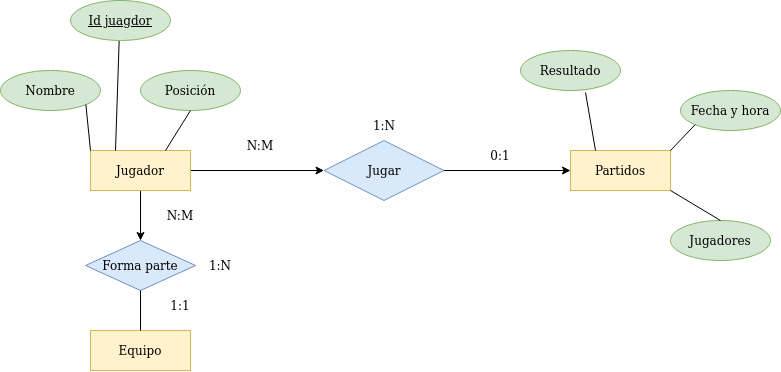

The diagram above was exported from draw.io. Its source (the exported page's mxGraphModel, read from the mxfile embedded in the PNG):
<mxGraphModel dx="1185" dy="643" grid="0" gridSize="10" guides="1" tooltips="1" connect="1" arrows="1" fold="1" page="1" pageScale="1" pageWidth="827" pageHeight="1169" math="0" shadow="0">
  <root>
    <mxCell id="0" />
    <mxCell id="1" parent="0" />
    <mxCell id="flV-mSxsNE6YLVT3EXxK-21" style="edgeStyle=orthogonalEdgeStyle;rounded=0;orthogonalLoop=1;jettySize=auto;html=1;exitX=1;exitY=0.5;exitDx=0;exitDy=0;entryX=0;entryY=0.5;entryDx=0;entryDy=0;strokeColor=default;" edge="1" parent="1" source="flV-mSxsNE6YLVT3EXxK-1" target="flV-mSxsNE6YLVT3EXxK-10">
      <mxGeometry relative="1" as="geometry" />
    </mxCell>
    <mxCell id="flV-mSxsNE6YLVT3EXxK-27" style="edgeStyle=orthogonalEdgeStyle;rounded=0;orthogonalLoop=1;jettySize=auto;html=1;exitX=0.5;exitY=1;exitDx=0;exitDy=0;entryX=0.5;entryY=0;entryDx=0;entryDy=0;strokeColor=default;" edge="1" parent="1" source="flV-mSxsNE6YLVT3EXxK-1" target="flV-mSxsNE6YLVT3EXxK-24">
      <mxGeometry relative="1" as="geometry" />
    </mxCell>
    <mxCell id="flV-mSxsNE6YLVT3EXxK-1" value="Jugador" style="whiteSpace=wrap;html=1;align=center;fillColor=#fff2cc;strokeColor=#d6b656;" vertex="1" parent="1">
      <mxGeometry x="120" y="240" width="100" height="40" as="geometry" />
    </mxCell>
    <mxCell id="flV-mSxsNE6YLVT3EXxK-2" value="Partidos" style="whiteSpace=wrap;html=1;align=center;fillColor=#fff2cc;strokeColor=#d6b656;" vertex="1" parent="1">
      <mxGeometry x="600" y="240" width="100" height="40" as="geometry" />
    </mxCell>
    <mxCell id="flV-mSxsNE6YLVT3EXxK-3" value="Nombre " style="ellipse;whiteSpace=wrap;html=1;align=center;fillColor=#d5e8d4;strokeColor=#82b366;" vertex="1" parent="1">
      <mxGeometry x="30" y="160" width="100" height="40" as="geometry" />
    </mxCell>
    <mxCell id="flV-mSxsNE6YLVT3EXxK-4" value="Posición" style="ellipse;whiteSpace=wrap;html=1;align=center;fillColor=#d5e8d4;strokeColor=#82b366;" vertex="1" parent="1">
      <mxGeometry x="170" y="160" width="100" height="40" as="geometry" />
    </mxCell>
    <mxCell id="flV-mSxsNE6YLVT3EXxK-7" value="" style="endArrow=none;html=1;rounded=0;strokeColor=default;exitX=0.5;exitY=0;exitDx=0;exitDy=0;entryX=0.25;entryY=0;entryDx=0;entryDy=0;" edge="1" parent="1" source="flV-mSxsNE6YLVT3EXxK-11" target="flV-mSxsNE6YLVT3EXxK-1">
      <mxGeometry relative="1" as="geometry">
        <mxPoint x="105.80000000000018" y="314.52" as="sourcePoint" />
        <mxPoint x="530" y="310" as="targetPoint" />
      </mxGeometry>
    </mxCell>
    <mxCell id="flV-mSxsNE6YLVT3EXxK-8" value="" style="endArrow=none;html=1;rounded=0;strokeColor=default;exitX=0;exitY=0;exitDx=0;exitDy=0;entryX=1;entryY=1;entryDx=0;entryDy=0;" edge="1" parent="1" source="flV-mSxsNE6YLVT3EXxK-1" target="flV-mSxsNE6YLVT3EXxK-3">
      <mxGeometry relative="1" as="geometry">
        <mxPoint x="115.80000000000018" y="324.52" as="sourcePoint" />
        <mxPoint x="130" y="290" as="targetPoint" />
      </mxGeometry>
    </mxCell>
    <mxCell id="flV-mSxsNE6YLVT3EXxK-9" value="" style="endArrow=none;html=1;rounded=0;strokeColor=default;exitX=0.75;exitY=0;exitDx=0;exitDy=0;entryX=0.5;entryY=1;entryDx=0;entryDy=0;" edge="1" parent="1" source="flV-mSxsNE6YLVT3EXxK-1" target="flV-mSxsNE6YLVT3EXxK-4">
      <mxGeometry relative="1" as="geometry">
        <mxPoint x="130" y="250" as="sourcePoint" />
        <mxPoint x="125.35533905932743" y="204.14213562373095" as="targetPoint" />
      </mxGeometry>
    </mxCell>
    <mxCell id="flV-mSxsNE6YLVT3EXxK-22" style="edgeStyle=orthogonalEdgeStyle;rounded=0;orthogonalLoop=1;jettySize=auto;html=1;exitX=1;exitY=0.5;exitDx=0;exitDy=0;entryX=0;entryY=0.5;entryDx=0;entryDy=0;strokeColor=default;" edge="1" parent="1" source="flV-mSxsNE6YLVT3EXxK-10" target="flV-mSxsNE6YLVT3EXxK-2">
      <mxGeometry relative="1" as="geometry" />
    </mxCell>
    <mxCell id="flV-mSxsNE6YLVT3EXxK-10" value="Jugar" style="shape=rhombus;perimeter=rhombusPerimeter;whiteSpace=wrap;html=1;align=center;fillColor=#dae8fc;strokeColor=#6c8ebf;" vertex="1" parent="1">
      <mxGeometry x="353.5" y="230" width="120" height="60" as="geometry" />
    </mxCell>
    <mxCell id="flV-mSxsNE6YLVT3EXxK-11" value="Id juagdor" style="ellipse;whiteSpace=wrap;html=1;align=center;fontStyle=4;fillColor=#d5e8d4;strokeColor=#82b366;" vertex="1" parent="1">
      <mxGeometry x="100" y="90" width="100" height="40" as="geometry" />
    </mxCell>
    <mxCell id="flV-mSxsNE6YLVT3EXxK-12" value="Jugadores" style="ellipse;whiteSpace=wrap;html=1;align=center;fillColor=#d5e8d4;strokeColor=#82b366;" vertex="1" parent="1">
      <mxGeometry x="700" y="310" width="100" height="40" as="geometry" />
    </mxCell>
    <mxCell id="flV-mSxsNE6YLVT3EXxK-13" value="Fecha y hora" style="ellipse;whiteSpace=wrap;html=1;align=center;fillColor=#d5e8d4;strokeColor=#82b366;" vertex="1" parent="1">
      <mxGeometry x="710" y="180" width="100" height="40" as="geometry" />
    </mxCell>
    <mxCell id="flV-mSxsNE6YLVT3EXxK-14" value="Resultado" style="ellipse;whiteSpace=wrap;html=1;align=center;fillColor=#d5e8d4;strokeColor=#82b366;" vertex="1" parent="1">
      <mxGeometry x="550" y="140" width="100" height="40" as="geometry" />
    </mxCell>
    <mxCell id="flV-mSxsNE6YLVT3EXxK-15" value="" style="endArrow=none;html=1;rounded=0;strokeColor=default;exitX=0.65;exitY=1.05;exitDx=0;exitDy=0;exitPerimeter=0;entryX=0.25;entryY=0;entryDx=0;entryDy=0;" edge="1" parent="1" source="flV-mSxsNE6YLVT3EXxK-14" target="flV-mSxsNE6YLVT3EXxK-2">
      <mxGeometry relative="1" as="geometry">
        <mxPoint x="370" y="310" as="sourcePoint" />
        <mxPoint x="530" y="310" as="targetPoint" />
      </mxGeometry>
    </mxCell>
    <mxCell id="flV-mSxsNE6YLVT3EXxK-16" value="" style="endArrow=none;html=1;rounded=0;strokeColor=default;exitX=0;exitY=1;exitDx=0;exitDy=0;entryX=1;entryY=0;entryDx=0;entryDy=0;" edge="1" parent="1" source="flV-mSxsNE6YLVT3EXxK-13" target="flV-mSxsNE6YLVT3EXxK-2">
      <mxGeometry relative="1" as="geometry">
        <mxPoint x="370" y="310" as="sourcePoint" />
        <mxPoint x="530" y="310" as="targetPoint" />
      </mxGeometry>
    </mxCell>
    <mxCell id="flV-mSxsNE6YLVT3EXxK-17" value="" style="endArrow=none;html=1;rounded=0;strokeColor=default;entryX=0.5;entryY=0;entryDx=0;entryDy=0;exitX=1;exitY=1;exitDx=0;exitDy=0;" edge="1" parent="1" source="flV-mSxsNE6YLVT3EXxK-2" target="flV-mSxsNE6YLVT3EXxK-12">
      <mxGeometry relative="1" as="geometry">
        <mxPoint x="370" y="310" as="sourcePoint" />
        <mxPoint x="530" y="310" as="targetPoint" />
      </mxGeometry>
    </mxCell>
    <mxCell id="flV-mSxsNE6YLVT3EXxK-18" value="1:N" style="text;html=1;strokeColor=none;fillColor=none;align=center;verticalAlign=middle;whiteSpace=wrap;rounded=0;" vertex="1" parent="1">
      <mxGeometry x="384" y="200" width="60" height="30" as="geometry" />
    </mxCell>
    <mxCell id="flV-mSxsNE6YLVT3EXxK-20" value="N:M" style="text;html=1;strokeColor=none;fillColor=none;align=center;verticalAlign=middle;whiteSpace=wrap;rounded=0;" vertex="1" parent="1">
      <mxGeometry x="260" y="220" width="60" height="30" as="geometry" />
    </mxCell>
    <mxCell id="flV-mSxsNE6YLVT3EXxK-23" value="Equipo" style="whiteSpace=wrap;html=1;align=center;fillColor=#fff2cc;strokeColor=#d6b656;" vertex="1" parent="1">
      <mxGeometry x="120" y="420" width="100" height="40" as="geometry" />
    </mxCell>
    <mxCell id="flV-mSxsNE6YLVT3EXxK-24" value="Forma parte " style="shape=rhombus;perimeter=rhombusPerimeter;whiteSpace=wrap;html=1;align=center;fillColor=#dae8fc;strokeColor=#6c8ebf;" vertex="1" parent="1">
      <mxGeometry x="115" y="330" width="110" height="50" as="geometry" />
    </mxCell>
    <mxCell id="flV-mSxsNE6YLVT3EXxK-25" value="1:1" style="text;html=1;strokeColor=none;fillColor=none;align=center;verticalAlign=middle;whiteSpace=wrap;rounded=0;" vertex="1" parent="1">
      <mxGeometry x="180" y="380" width="60" height="30" as="geometry" />
    </mxCell>
    <mxCell id="flV-mSxsNE6YLVT3EXxK-26" value="N:M" style="text;html=1;strokeColor=none;fillColor=none;align=center;verticalAlign=middle;whiteSpace=wrap;rounded=0;" vertex="1" parent="1">
      <mxGeometry x="180" y="290" width="60" height="30" as="geometry" />
    </mxCell>
    <mxCell id="flV-mSxsNE6YLVT3EXxK-29" value="" style="endArrow=none;html=1;rounded=0;strokeColor=default;exitX=0.5;exitY=1;exitDx=0;exitDy=0;entryX=0.5;entryY=0;entryDx=0;entryDy=0;" edge="1" parent="1" source="flV-mSxsNE6YLVT3EXxK-24" target="flV-mSxsNE6YLVT3EXxK-23">
      <mxGeometry relative="1" as="geometry">
        <mxPoint x="370" y="380" as="sourcePoint" />
        <mxPoint x="530" y="380" as="targetPoint" />
      </mxGeometry>
    </mxCell>
    <mxCell id="flV-mSxsNE6YLVT3EXxK-30" value="1:N" style="text;html=1;strokeColor=none;fillColor=none;align=center;verticalAlign=middle;whiteSpace=wrap;rounded=0;" vertex="1" parent="1">
      <mxGeometry x="220" y="340" width="60" height="30" as="geometry" />
    </mxCell>
    <mxCell id="flV-mSxsNE6YLVT3EXxK-31" value="0:1" style="text;html=1;strokeColor=none;fillColor=none;align=center;verticalAlign=middle;whiteSpace=wrap;rounded=0;" vertex="1" parent="1">
      <mxGeometry x="500" y="230" width="60" height="30" as="geometry" />
    </mxCell>
  </root>
</mxGraphModel>